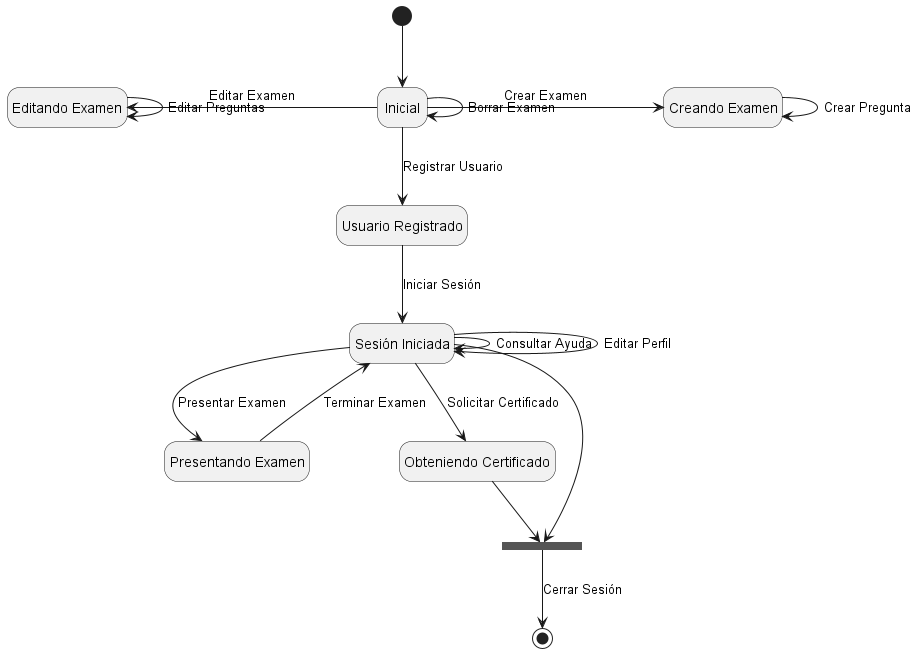

The diagram above was rendered by PlantUML. Its source (embedded in the PNG):
@startuml
hide empty description

state "Inicial" as state1
state "Creando Examen" as state2
state "Editando Examen" as updateS
state "Usuario Registrado" as state3
state "Sesión Iniciada" as state4
state "Presentando Examen" as state7
state "Obteniendo Certificado" as state8
state state9 <<join>>

[*] --> state1

state1 -r-> state2 : Crear Examen
state2 -r-> state2 : Crear Pregunta
state1 -l-> updateS : Editar Examen
updateS --> updateS : Editar Preguntas
state1 --> state1 : Borrar Examen
state1 --> state3 : Registrar Usuario

state3 --> state4 : Iniciar Sesión

state4 --> state4 : Consultar Ayuda
state4 --> state4 : Editar Perfil

state4 --> state7 : Presentar Examen
state7 --> state4 : Terminar Examen

state4 --> state8 : Solicitar Certificado

state4 --> state9
state8 --> state9

state9 --> [*] : Cerrar Sesión

@enduml